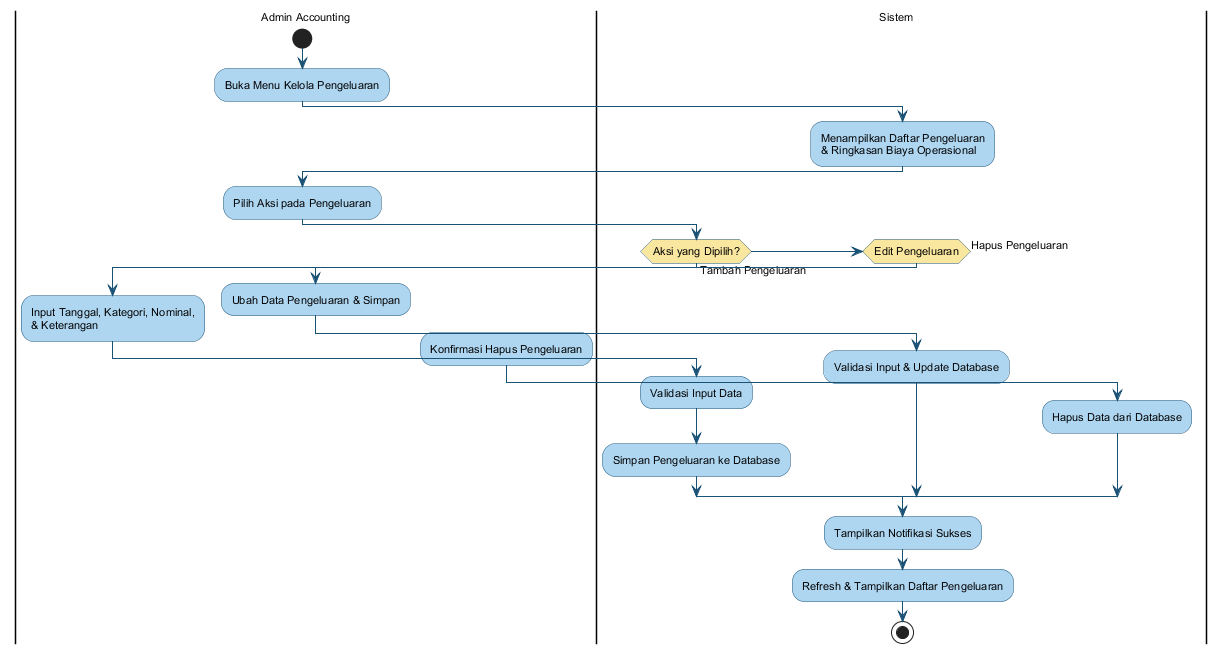

The diagram above was rendered by PlantUML. Its source (embedded in the PNG):
@startuml
skinparam activityBackgroundColor #AED6F1
skinparam activityBorderColor #1A5276
skinparam activityDiamondBackgroundColor #F9E79F
skinparam activityDiamondBorderColor #1A5276
skinparam arrowColor #1A5276
skinparam defaultFontName Arial
skinparam defaultFontSize 11
skinparam swimlaneWidth 280

|Admin Accounting|
start
:Buka Menu Kelola Pengeluaran;

|Sistem|
:Menampilkan Daftar Pengeluaran\n& Ringkasan Biaya Operasional;

|Admin Accounting|
:Pilih Aksi pada Pengeluaran;

|Sistem|
if (Aksi yang Dipilih?) then (Tambah Pengeluaran)
    |Admin Accounting|
    :Input Tanggal, Kategori, Nominal,\n& Keterangan;
    |Sistem|
    :Validasi Input Data;
    :Simpan Pengeluaran ke Database;
else if (Edit Pengeluaran)
    |Admin Accounting|
    :Ubah Data Pengeluaran & Simpan;
    |Sistem|
    :Validasi Input & Update Database;
else (Hapus Pengeluaran)
    |Admin Accounting|
    :Konfirmasi Hapus Pengeluaran;
    |Sistem|
    :Hapus Data dari Database;
endif

:Tampilkan Notifikasi Sukses;
:Refresh & Tampilkan Daftar Pengeluaran;
stop
@enduml